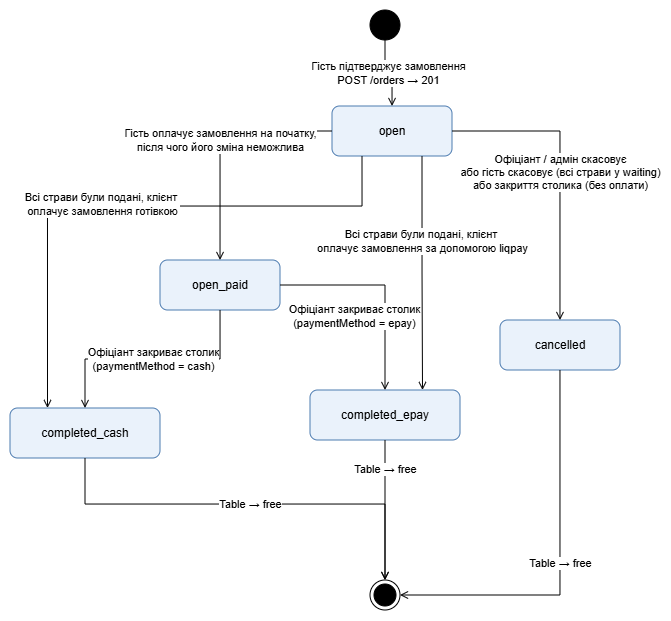

The diagram above was exported from draw.io. Its source (the exported page's mxGraphModel, read from the mxfile embedded in the PNG):
<mxGraphModel dx="857" dy="471" grid="0" gridSize="10" guides="1" tooltips="1" connect="1" arrows="1" fold="1" page="1" pageScale="1" pageWidth="850" pageHeight="700" background="#ffffff" math="0" shadow="0">
  <root>
    <mxCell id="0" />
    <mxCell id="1" parent="0" />
    <mxCell id="start" parent="1" style="ellipse;html=1;fillColor=#000000;strokeColor=#000000;" value="" vertex="1">
      <mxGeometry height="30" width="30" x="380" y="40" as="geometry" />
    </mxCell>
    <mxCell id="open" parent="1" style="rounded=1;whiteSpace=wrap;html=1;fillColor=#EAF2FB;strokeColor=#4C7BB0;" value="open" vertex="1">
      <mxGeometry height="50" width="120" x="342" y="136" as="geometry" />
    </mxCell>
    <mxCell id="open_paid" parent="1" style="rounded=1;whiteSpace=wrap;html=1;fillColor=#EAF2FB;strokeColor=#4C7BB0;" value="open_paid" vertex="1">
      <mxGeometry height="50" width="120" x="170" y="290" as="geometry" />
    </mxCell>
    <mxCell id="cancelled" parent="1" style="rounded=1;whiteSpace=wrap;html=1;fillColor=#EAF2FB;strokeColor=#4C7BB0;" value="cancelled" vertex="1">
      <mxGeometry height="50" width="120" x="510" y="350" as="geometry" />
    </mxCell>
    <mxCell id="completed_cash" parent="1" style="rounded=1;whiteSpace=wrap;html=1;fillColor=#EAF2FB;strokeColor=#4C7BB0;" value="completed_cash" vertex="1">
      <mxGeometry height="50" width="150" x="20" y="438" as="geometry" />
    </mxCell>
    <mxCell id="completed_epay" parent="1" style="rounded=1;whiteSpace=wrap;html=1;fillColor=#EAF2FB;strokeColor=#4C7BB0;" value="completed_epay" vertex="1">
      <mxGeometry height="50" width="150" x="320" y="420" as="geometry" />
    </mxCell>
    <mxCell id="end" parent="1" style="ellipse;html=1;shape=endState;fillColor=#000000;strokeColor=#000000;" value="" vertex="1">
      <mxGeometry height="30" width="30" x="380" y="610" as="geometry" />
    </mxCell>
    <mxCell id="s1" edge="1" parent="1" source="start" style="edgeStyle=orthogonalEdgeStyle;rounded=0;html=1;endArrow=open;endFill=0;" target="open" value="Гість підтверджує замовлення&#10;POST /orders → 201">
      <mxGeometry relative="1" as="geometry" />
    </mxCell>
    <mxCell id="s2" edge="1" parent="1" source="open" style="edgeStyle=orthogonalEdgeStyle;rounded=0;html=1;endArrow=open;endFill=0;" target="open_paid" value="Гість оплачує замовлення на початку,&#10;після чого його зміна неможлива">
      <mxGeometry relative="1" as="geometry" />
    </mxCell>
    <mxCell id="s3" edge="1" parent="1" source="open" style="edgeStyle=orthogonalEdgeStyle;rounded=0;html=1;endArrow=open;endFill=0;" target="cancelled" value="Офіціант / адмін скасовує&#10;або гість скасовує (всі страви у waiting)&#10;або закриття столика (без оплати)">
      <mxGeometry relative="1" as="geometry" />
    </mxCell>
    <mxCell id="s4" edge="1" parent="1" source="open_paid" style="edgeStyle=orthogonalEdgeStyle;rounded=0;html=1;endArrow=open;endFill=0;" target="completed_cash" value="Офіціант закриває столик&#10;(paymentMethod = cash)">
      <mxGeometry relative="1" as="geometry" />
    </mxCell>
    <mxCell id="s5" edge="1" parent="1" source="open_paid" style="edgeStyle=orthogonalEdgeStyle;rounded=0;html=1;endArrow=open;endFill=0;" target="completed_epay" value="Офіціант закриває столик&#10;(paymentMethod = epay)">
      <mxGeometry relative="1" x="0.2986" y="-31" as="geometry">
        <mxPoint as="offset" />
      </mxGeometry>
    </mxCell>
    <mxCell id="s6" edge="1" parent="1" source="completed_cash" style="edgeStyle=orthogonalEdgeStyle;rounded=0;html=1;endArrow=open;endFill=0;" target="end" value="Table → free">
      <mxGeometry relative="1" as="geometry">
        <Array as="points">
          <mxPoint x="95" y="534" />
          <mxPoint x="395" y="534" />
        </Array>
      </mxGeometry>
    </mxCell>
    <mxCell id="s7" edge="1" parent="1" source="completed_epay" style="edgeStyle=orthogonalEdgeStyle;rounded=0;html=1;endArrow=open;endFill=0;" target="end" value="Table → free">
      <mxGeometry relative="1" x="-0.5827" as="geometry">
        <mxPoint as="offset" />
      </mxGeometry>
    </mxCell>
    <mxCell id="s8" edge="1" parent="1" source="cancelled" style="edgeStyle=orthogonalEdgeStyle;rounded=0;html=1;endArrow=open;endFill=0;" target="end" value="Table → free">
      <mxGeometry relative="1" as="geometry">
        <Array as="points">
          <mxPoint x="570" y="625" />
        </Array>
      </mxGeometry>
    </mxCell>
    <mxCell id="MPWdlfoOED2tjhTfGnJJ-2" edge="1" parent="1" source="open" style="edgeStyle=orthogonalEdgeStyle;rounded=0;html=1;endArrow=open;endFill=0;exitX=0.75;exitY=1;exitDx=0;exitDy=0;entryX=0.75;entryY=0;entryDx=0;entryDy=0;" target="completed_epay" value="Всі страви були подані, клієнт&amp;nbsp;&lt;div&gt;оплачує замовлення за допомогою liqpay&lt;/div&gt;">
      <mxGeometry relative="1" x="-0.2719" as="geometry">
        <mxPoint as="offset" />
        <mxPoint x="460" y="289" as="sourcePoint" />
        <mxPoint x="565" y="395" as="targetPoint" />
      </mxGeometry>
    </mxCell>
    <mxCell id="MPWdlfoOED2tjhTfGnJJ-4" edge="1" parent="1" source="open" style="edgeStyle=orthogonalEdgeStyle;rounded=0;html=1;endArrow=open;endFill=0;exitX=0.25;exitY=1;exitDx=0;exitDy=0;entryX=0.25;entryY=0;entryDx=0;entryDy=0;" target="completed_cash" value="Всі страви були подані, клієнт&amp;nbsp;&lt;div&gt;оплачує замовлення готівкою&lt;/div&gt;">
      <mxGeometry relative="1" x="0.0946" y="-2" as="geometry">
        <mxPoint as="offset" />
        <Array as="points">
          <mxPoint x="372" y="236" />
          <mxPoint x="57" y="236" />
        </Array>
        <mxPoint x="170" y="267" as="sourcePoint" />
        <mxPoint x="171" y="501" as="targetPoint" />
      </mxGeometry>
    </mxCell>
  </root>
</mxGraphModel>